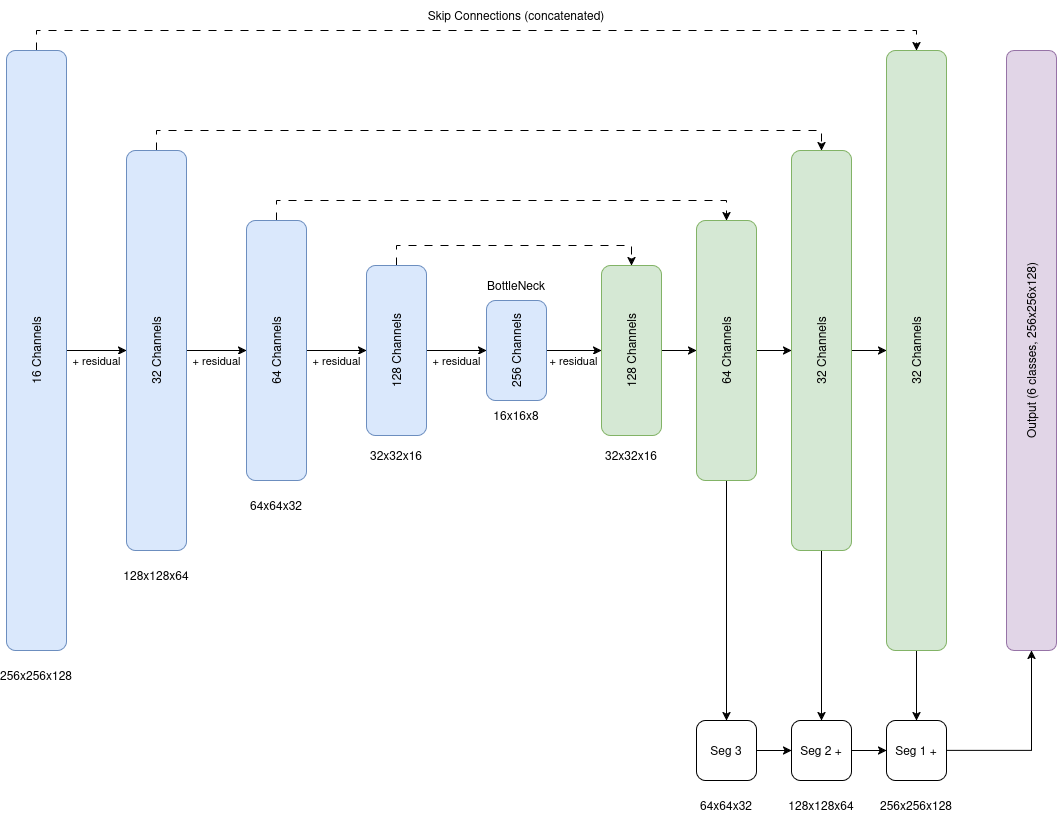

The diagram above was exported from draw.io. Its source (the exported page's mxGraphModel, read from the mxfile embedded in the PNG):
<mxGraphModel dx="2223" dy="846" grid="1" gridSize="10" guides="1" tooltips="1" connect="1" arrows="1" fold="1" page="1" pageScale="1" pageWidth="850" pageHeight="1100" math="0" shadow="0">
  <root>
    <mxCell id="0" />
    <mxCell id="1" parent="0" />
    <mxCell id="bChZBiiavTpDYzmsnAmg-13" edge="1" parent="1" source="bChZBiiavTpDYzmsnAmg-1" style="edgeStyle=orthogonalEdgeStyle;rounded=0;orthogonalLoop=1;jettySize=auto;html=1;exitX=0.5;exitY=1;exitDx=0;exitDy=0;entryX=0.5;entryY=0;entryDx=0;entryDy=0;defaultLabelBackgroundColor=page;" target="bChZBiiavTpDYzmsnAmg-2" value="+ residual">
      <mxGeometry relative="1" y="-10" as="geometry">
        <mxPoint as="offset" />
      </mxGeometry>
    </mxCell>
    <mxCell id="bChZBiiavTpDYzmsnAmg-21" edge="1" parent="1" source="bChZBiiavTpDYzmsnAmg-1" style="edgeStyle=orthogonalEdgeStyle;rounded=0;orthogonalLoop=1;jettySize=auto;html=1;exitX=1;exitY=0.5;exitDx=0;exitDy=0;entryX=1;entryY=0.5;entryDx=0;entryDy=0;defaultLabelBackgroundColor=page;dashed=1;dashPattern=8 8;" target="bChZBiiavTpDYzmsnAmg-6">
      <mxGeometry relative="1" as="geometry" />
    </mxCell>
    <mxCell id="bChZBiiavTpDYzmsnAmg-1" parent="1" style="rounded=1;whiteSpace=wrap;html=1;roundedPerimeter=1;rotation=-90;fillColor=#dae8fc;strokeColor=#6c8ebf;" value="64 Channels" vertex="1">
      <mxGeometry height="60" width="260" x="-90" y="480" as="geometry" />
    </mxCell>
    <mxCell id="bChZBiiavTpDYzmsnAmg-14" edge="1" parent="1" source="bChZBiiavTpDYzmsnAmg-2" style="edgeStyle=orthogonalEdgeStyle;rounded=0;orthogonalLoop=1;jettySize=auto;html=1;exitX=0.5;exitY=1;exitDx=0;exitDy=0;defaultLabelBackgroundColor=page;" target="bChZBiiavTpDYzmsnAmg-3" value="+ residual">
      <mxGeometry relative="1" y="-10" as="geometry">
        <mxPoint as="offset" />
      </mxGeometry>
    </mxCell>
    <mxCell id="bChZBiiavTpDYzmsnAmg-22" edge="1" parent="1" source="bChZBiiavTpDYzmsnAmg-2" style="edgeStyle=orthogonalEdgeStyle;rounded=0;orthogonalLoop=1;jettySize=auto;html=1;exitX=1;exitY=0.5;exitDx=0;exitDy=0;entryX=1;entryY=0.5;entryDx=0;entryDy=0;defaultLabelBackgroundColor=page;dashed=1;dashPattern=8 8;" target="bChZBiiavTpDYzmsnAmg-7">
      <mxGeometry relative="1" as="geometry" />
    </mxCell>
    <mxCell id="bChZBiiavTpDYzmsnAmg-2" parent="1" style="rounded=1;whiteSpace=wrap;html=1;roundedPerimeter=1;rotation=-90;fillColor=#dae8fc;strokeColor=#6c8ebf;" value="128 Channels" vertex="1">
      <mxGeometry height="60" width="170" x="75" y="480" as="geometry" />
    </mxCell>
    <mxCell id="bChZBiiavTpDYzmsnAmg-15" edge="1" parent="1" style="edgeStyle=orthogonalEdgeStyle;rounded=0;orthogonalLoop=1;jettySize=auto;html=1;exitX=0.5;exitY=1;exitDx=0;exitDy=0;defaultLabelBackgroundColor=page;entryX=0.5;entryY=0;entryDx=0;entryDy=0;" target="bChZBiiavTpDYzmsnAmg-7" value="+ residual">
      <mxGeometry relative="1" x="0.0345" y="-10" as="geometry">
        <mxPoint as="offset" />
        <mxPoint x="307" y="510" as="sourcePoint" />
        <mxPoint x="362" y="510" as="targetPoint" />
      </mxGeometry>
    </mxCell>
    <mxCell id="bChZBiiavTpDYzmsnAmg-3" parent="1" style="rounded=1;whiteSpace=wrap;html=1;roundedPerimeter=1;rotation=-90;fillColor=#dae8fc;strokeColor=#6c8ebf;" value="256 Channels" vertex="1">
      <mxGeometry height="60" width="100" x="230" y="480" as="geometry" />
    </mxCell>
    <mxCell id="bChZBiiavTpDYzmsnAmg-12" edge="1" parent="1" source="bChZBiiavTpDYzmsnAmg-4" style="edgeStyle=orthogonalEdgeStyle;rounded=0;orthogonalLoop=1;jettySize=auto;html=1;exitX=0.5;exitY=1;exitDx=0;exitDy=0;entryX=0.5;entryY=0;entryDx=0;entryDy=0;defaultLabelBackgroundColor=page;" target="bChZBiiavTpDYzmsnAmg-1" value="+ residual">
      <mxGeometry relative="1" y="-10" as="geometry">
        <mxPoint as="offset" />
      </mxGeometry>
    </mxCell>
    <mxCell id="bChZBiiavTpDYzmsnAmg-20" edge="1" parent="1" source="bChZBiiavTpDYzmsnAmg-4" style="edgeStyle=orthogonalEdgeStyle;rounded=0;orthogonalLoop=1;jettySize=auto;html=1;exitX=1;exitY=0.5;exitDx=0;exitDy=0;entryX=1;entryY=0.5;entryDx=0;entryDy=0;defaultLabelBackgroundColor=page;dashed=1;dashPattern=8 8;" target="bChZBiiavTpDYzmsnAmg-9">
      <mxGeometry relative="1" as="geometry" />
    </mxCell>
    <mxCell id="bChZBiiavTpDYzmsnAmg-4" parent="1" style="rounded=1;whiteSpace=wrap;html=1;roundedPerimeter=1;rotation=-90;fillColor=#dae8fc;strokeColor=#6c8ebf;" value="32 Channels" vertex="1">
      <mxGeometry height="60" width="400" x="-280" y="480" as="geometry" />
    </mxCell>
    <mxCell id="bChZBiiavTpDYzmsnAmg-11" edge="1" parent="1" source="bChZBiiavTpDYzmsnAmg-5" style="edgeStyle=orthogonalEdgeStyle;rounded=0;orthogonalLoop=1;jettySize=auto;html=1;exitX=0.5;exitY=1;exitDx=0;exitDy=0;entryX=0.5;entryY=0;entryDx=0;entryDy=0;defaultLabelBackgroundColor=page;" target="bChZBiiavTpDYzmsnAmg-4" value="+ residual">
      <mxGeometry relative="1" y="-10" as="geometry">
        <mxPoint as="offset" />
      </mxGeometry>
    </mxCell>
    <mxCell id="bChZBiiavTpDYzmsnAmg-19" edge="1" parent="1" source="bChZBiiavTpDYzmsnAmg-5" style="edgeStyle=orthogonalEdgeStyle;rounded=0;orthogonalLoop=1;jettySize=auto;html=1;exitX=1;exitY=0.5;exitDx=0;exitDy=0;entryX=1;entryY=0.5;entryDx=0;entryDy=0;defaultLabelBackgroundColor=page;dashed=1;dashPattern=8 8;" target="bChZBiiavTpDYzmsnAmg-10">
      <mxGeometry relative="1" as="geometry" />
    </mxCell>
    <mxCell id="bChZBiiavTpDYzmsnAmg-5" parent="1" style="rounded=1;whiteSpace=wrap;html=1;roundedPerimeter=1;rotation=-90;fillColor=#dae8fc;strokeColor=#6c8ebf;" value="16 Channels" vertex="1">
      <mxGeometry height="60" width="600" x="-500" y="480" as="geometry" />
    </mxCell>
    <mxCell id="bChZBiiavTpDYzmsnAmg-17" edge="1" parent="1" source="bChZBiiavTpDYzmsnAmg-6" style="edgeStyle=orthogonalEdgeStyle;rounded=0;orthogonalLoop=1;jettySize=auto;html=1;exitX=0.5;exitY=1;exitDx=0;exitDy=0;entryX=0.5;entryY=0;entryDx=0;entryDy=0;defaultLabelBackgroundColor=page;" target="bChZBiiavTpDYzmsnAmg-9">
      <mxGeometry relative="1" as="geometry" />
    </mxCell>
    <mxCell id="bChZBiiavTpDYzmsnAmg-28" edge="1" parent="1" source="bChZBiiavTpDYzmsnAmg-6" style="edgeStyle=orthogonalEdgeStyle;rounded=0;orthogonalLoop=1;jettySize=auto;html=1;exitX=0;exitY=0.5;exitDx=0;exitDy=0;entryX=0.5;entryY=0;entryDx=0;entryDy=0;defaultLabelBackgroundColor=page;" target="bChZBiiavTpDYzmsnAmg-25">
      <mxGeometry relative="1" as="geometry" />
    </mxCell>
    <mxCell id="bChZBiiavTpDYzmsnAmg-6" parent="1" style="rounded=1;whiteSpace=wrap;html=1;roundedPerimeter=1;rotation=-90;fillColor=#d5e8d4;strokeColor=#82b366;" value="64 Channels" vertex="1">
      <mxGeometry height="60" width="260" x="360" y="480" as="geometry" />
    </mxCell>
    <mxCell id="bChZBiiavTpDYzmsnAmg-16" edge="1" parent="1" source="bChZBiiavTpDYzmsnAmg-7" style="edgeStyle=orthogonalEdgeStyle;rounded=0;orthogonalLoop=1;jettySize=auto;html=1;exitX=0.5;exitY=1;exitDx=0;exitDy=0;entryX=0.5;entryY=0;entryDx=0;entryDy=0;defaultLabelBackgroundColor=page;" target="bChZBiiavTpDYzmsnAmg-6">
      <mxGeometry relative="1" as="geometry" />
    </mxCell>
    <mxCell id="bChZBiiavTpDYzmsnAmg-7" parent="1" style="rounded=1;whiteSpace=wrap;html=1;roundedPerimeter=1;rotation=-90;fillColor=#d5e8d4;strokeColor=#82b366;" value="128 Channels" vertex="1">
      <mxGeometry height="60" width="170" x="310" y="480" as="geometry" />
    </mxCell>
    <mxCell id="bChZBiiavTpDYzmsnAmg-18" edge="1" parent="1" source="bChZBiiavTpDYzmsnAmg-9" style="edgeStyle=orthogonalEdgeStyle;rounded=0;orthogonalLoop=1;jettySize=auto;html=1;exitX=0.5;exitY=1;exitDx=0;exitDy=0;entryX=0.5;entryY=0;entryDx=0;entryDy=0;defaultLabelBackgroundColor=page;" target="bChZBiiavTpDYzmsnAmg-10">
      <mxGeometry relative="1" as="geometry" />
    </mxCell>
    <mxCell id="bChZBiiavTpDYzmsnAmg-29" edge="1" parent="1" source="bChZBiiavTpDYzmsnAmg-9" style="edgeStyle=orthogonalEdgeStyle;rounded=0;orthogonalLoop=1;jettySize=auto;html=1;exitX=0;exitY=0.5;exitDx=0;exitDy=0;entryX=0.5;entryY=0;entryDx=0;entryDy=0;defaultLabelBackgroundColor=page;" target="bChZBiiavTpDYzmsnAmg-26">
      <mxGeometry relative="1" as="geometry" />
    </mxCell>
    <mxCell id="bChZBiiavTpDYzmsnAmg-9" parent="1" style="rounded=1;whiteSpace=wrap;html=1;roundedPerimeter=1;rotation=-90;fillColor=#d5e8d4;strokeColor=#82b366;" value="32 Channels" vertex="1">
      <mxGeometry height="60" width="400" x="385" y="480" as="geometry" />
    </mxCell>
    <mxCell id="bChZBiiavTpDYzmsnAmg-30" edge="1" parent="1" source="bChZBiiavTpDYzmsnAmg-10" style="edgeStyle=orthogonalEdgeStyle;rounded=0;orthogonalLoop=1;jettySize=auto;html=1;exitX=0;exitY=0.5;exitDx=0;exitDy=0;entryX=0.5;entryY=0;entryDx=0;entryDy=0;defaultLabelBackgroundColor=page;" target="bChZBiiavTpDYzmsnAmg-27">
      <mxGeometry relative="1" as="geometry" />
    </mxCell>
    <mxCell id="bChZBiiavTpDYzmsnAmg-10" parent="1" style="rounded=1;whiteSpace=wrap;html=1;roundedPerimeter=1;rotation=-90;fillColor=#d5e8d4;strokeColor=#82b366;" value="32 Channels" vertex="1">
      <mxGeometry height="60" width="600" x="380" y="480" as="geometry" />
    </mxCell>
    <mxCell id="bChZBiiavTpDYzmsnAmg-24" parent="1" style="rounded=1;whiteSpace=wrap;html=1;roundedPerimeter=1;rotation=-90;fillColor=#e1d5e7;strokeColor=#9673a6;" value="Output (6 classes, 256x256x128)" vertex="1">
      <mxGeometry height="50" width="600" x="495" y="485" as="geometry" />
    </mxCell>
    <mxCell id="bChZBiiavTpDYzmsnAmg-31" edge="1" parent="1" source="bChZBiiavTpDYzmsnAmg-25" style="edgeStyle=orthogonalEdgeStyle;rounded=0;orthogonalLoop=1;jettySize=auto;html=1;exitX=1;exitY=0.5;exitDx=0;exitDy=0;entryX=0;entryY=0.5;entryDx=0;entryDy=0;defaultLabelBackgroundColor=page;" target="bChZBiiavTpDYzmsnAmg-26">
      <mxGeometry relative="1" as="geometry" />
    </mxCell>
    <mxCell id="bChZBiiavTpDYzmsnAmg-25" parent="1" style="rounded=1;whiteSpace=wrap;html=1;roundedPerimeter=1;" value="Seg 3" vertex="1">
      <mxGeometry height="60" width="60" x="460" y="880" as="geometry" />
    </mxCell>
    <mxCell id="bChZBiiavTpDYzmsnAmg-32" edge="1" parent="1" source="bChZBiiavTpDYzmsnAmg-26" style="edgeStyle=orthogonalEdgeStyle;rounded=0;orthogonalLoop=1;jettySize=auto;html=1;exitX=1;exitY=0.5;exitDx=0;exitDy=0;defaultLabelBackgroundColor=page;" target="bChZBiiavTpDYzmsnAmg-27">
      <mxGeometry relative="1" as="geometry" />
    </mxCell>
    <mxCell id="bChZBiiavTpDYzmsnAmg-26" parent="1" style="rounded=1;whiteSpace=wrap;html=1;roundedPerimeter=1;" value="Seg 2 +" vertex="1">
      <mxGeometry height="60" width="60" x="555" y="880" as="geometry" />
    </mxCell>
    <mxCell id="bChZBiiavTpDYzmsnAmg-33" edge="1" parent="1" source="bChZBiiavTpDYzmsnAmg-27" style="edgeStyle=orthogonalEdgeStyle;rounded=0;orthogonalLoop=1;jettySize=auto;html=1;exitX=1;exitY=0.5;exitDx=0;exitDy=0;entryX=0;entryY=0.5;entryDx=0;entryDy=0;defaultLabelBackgroundColor=page;" target="bChZBiiavTpDYzmsnAmg-24">
      <mxGeometry relative="1" as="geometry" />
    </mxCell>
    <mxCell id="bChZBiiavTpDYzmsnAmg-27" parent="1" style="rounded=1;whiteSpace=wrap;html=1;roundedPerimeter=1;" value="Seg 1 +" vertex="1">
      <mxGeometry height="60" width="60" x="650" y="880" as="geometry" />
    </mxCell>
    <mxCell id="bChZBiiavTpDYzmsnAmg-34" parent="1" style="text;html=1;whiteSpace=wrap;strokeColor=none;fillColor=none;align=center;verticalAlign=middle;rounded=0;" value="256x256x128" vertex="1">
      <mxGeometry height="30" width="60" x="-230" y="820" as="geometry" />
    </mxCell>
    <mxCell id="bChZBiiavTpDYzmsnAmg-35" parent="1" style="text;html=1;whiteSpace=wrap;strokeColor=none;fillColor=none;align=center;verticalAlign=middle;rounded=0;" value="128x128x64" vertex="1">
      <mxGeometry height="30" width="60" x="-110" y="720" as="geometry" />
    </mxCell>
    <mxCell id="bChZBiiavTpDYzmsnAmg-36" parent="1" style="text;html=1;whiteSpace=wrap;strokeColor=none;fillColor=none;align=center;verticalAlign=middle;rounded=0;" value="64x64x32" vertex="1">
      <mxGeometry height="30" width="60" x="10" y="650" as="geometry" />
    </mxCell>
    <mxCell id="bChZBiiavTpDYzmsnAmg-37" parent="1" style="text;html=1;whiteSpace=wrap;strokeColor=none;fillColor=none;align=center;verticalAlign=middle;rounded=0;" value="32x32x16" vertex="1">
      <mxGeometry height="30" width="60" x="130" y="600" as="geometry" />
    </mxCell>
    <mxCell id="bChZBiiavTpDYzmsnAmg-39" parent="1" style="text;html=1;whiteSpace=wrap;strokeColor=none;fillColor=none;align=center;verticalAlign=middle;rounded=0;" value="16x16x8" vertex="1">
      <mxGeometry height="30" width="60" x="250" y="560" as="geometry" />
    </mxCell>
    <mxCell id="bChZBiiavTpDYzmsnAmg-40" parent="1" style="text;html=1;whiteSpace=wrap;strokeColor=none;fillColor=none;align=center;verticalAlign=middle;rounded=0;" value="32x32x16" vertex="1">
      <mxGeometry height="30" width="60" x="365" y="600" as="geometry" />
    </mxCell>
    <mxCell id="bChZBiiavTpDYzmsnAmg-41" parent="1" style="text;html=1;whiteSpace=wrap;strokeColor=none;fillColor=none;align=center;verticalAlign=middle;rounded=0;" value="64x64x32" vertex="1">
      <mxGeometry height="30" width="60" x="460" y="950" as="geometry" />
    </mxCell>
    <mxCell id="bChZBiiavTpDYzmsnAmg-42" parent="1" style="text;html=1;whiteSpace=wrap;strokeColor=none;fillColor=none;align=center;verticalAlign=middle;rounded=0;" value="128x128x64" vertex="1">
      <mxGeometry height="30" width="60" x="555" y="950" as="geometry" />
    </mxCell>
    <mxCell id="bChZBiiavTpDYzmsnAmg-43" parent="1" style="text;html=1;whiteSpace=wrap;strokeColor=none;fillColor=none;align=center;verticalAlign=middle;rounded=0;" value="256x256x128" vertex="1">
      <mxGeometry height="30" width="60" x="650" y="950" as="geometry" />
    </mxCell>
    <mxCell id="bChZBiiavTpDYzmsnAmg-44" parent="1" style="text;html=1;whiteSpace=wrap;strokeColor=none;fillColor=none;align=center;verticalAlign=middle;rounded=0;" value="BottleNeck" vertex="1">
      <mxGeometry height="30" width="60" x="250" y="430" as="geometry" />
    </mxCell>
    <mxCell id="bChZBiiavTpDYzmsnAmg-45" parent="1" style="text;html=1;whiteSpace=wrap;strokeColor=none;fillColor=none;align=center;verticalAlign=middle;rounded=0;" value="Skip Connections (concatenated)" vertex="1">
      <mxGeometry height="30" width="200" x="180" y="160" as="geometry" />
    </mxCell>
  </root>
</mxGraphModel>